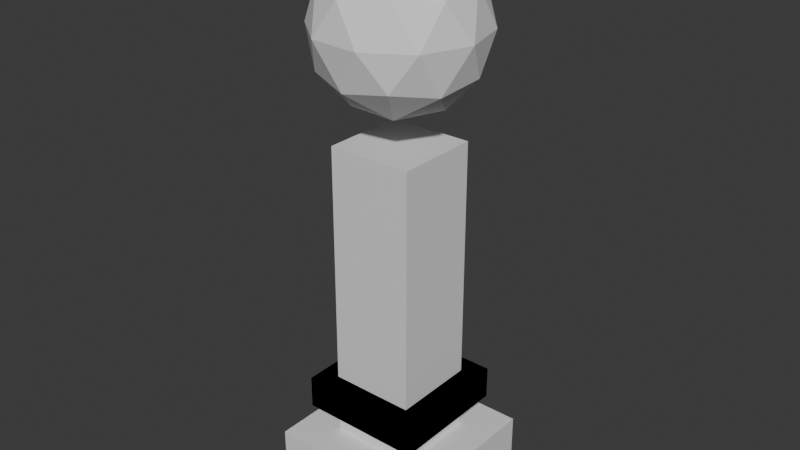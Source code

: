 # Source: pole.blend  (saved by Blender 4.4.32; exported with 4.5.12 LTS)
import bpy
from mathutils import Matrix  # noqa: F401  (used for matrix-valued properties, if any)

bpy.ops.wm.read_factory_settings(use_empty=True)
scene = bpy.context.scene
scene.name = 'Scene'

# ---- collections
col_collection = bpy.data.collections.new('Collection'); scene.collection.children.link(col_collection)

# ---- materials (node trees are filled in below, after node groups)
mat_material = bpy.data.materials.new('Material')
mat_material.alpha_threshold = 0.0
mat_material.roughness = 0.5
mat_material.line_color = (0.0, 0.0, 0.0, 1.0)
mat_material_001 = bpy.data.materials.new('Material.001')
mat_material_001.alpha_threshold = 0.0
mat_material_001.roughness = 0.5
mat_material_001.line_color = (0.0, 0.0, 0.0, 1.0)
mat_material_002 = bpy.data.materials.new('Material.002')
mat_material_002.alpha_threshold = 0.0
mat_material_002.roughness = 0.5
mat_material_002.line_color = (0.0, 0.0, 0.0, 1.0)
mat_material_003 = bpy.data.materials.new('Material.003')
mat_material_003.alpha_threshold = 0.0
mat_material_003.roughness = 0.5
mat_material_003.line_color = (0.0, 0.0, 0.0, 1.0)

# ---- material node trees
mat_material.use_nodes = True; mat_material.node_tree.nodes.clear()
_N = mat_material.node_tree.nodes; _L = mat_material.node_tree.links
n0 = _N.new('ShaderNodeOutputMaterial'); n0.name = 'Material Output'; n0.location = (300, 300)
n1 = _N.new('ShaderNodeBsdfPrincipled'); n1.name = 'Principled BSDF'; n1.location = (10, 300)
n1.inputs[3].default_value = 1.45
_L.new(n1.outputs[0], n0.inputs[0])
n0.is_active_output = True
mat_material_001.use_nodes = True; mat_material_001.node_tree.nodes.clear()
_N = mat_material_001.node_tree.nodes; _L = mat_material_001.node_tree.links
n0 = _N.new('ShaderNodeOutputMaterial'); n0.name = 'Material Output'; n0.location = (300, 300)
n1 = _N.new('ShaderNodeBsdfPrincipled'); n1.name = 'Principled BSDF'; n1.location = (10, 300)
n1.inputs[3].default_value = 1.45
_L.new(n1.outputs[0], n0.inputs[0])
n0.is_active_output = True
mat_material_002.use_nodes = True; mat_material_002.node_tree.nodes.clear()
_N = mat_material_002.node_tree.nodes; _L = mat_material_002.node_tree.links
n0 = _N.new('ShaderNodeOutputMaterial'); n0.name = 'Material Output'; n0.location = (300, 300)
n1 = _N.new('ShaderNodeBsdfPrincipled'); n1.name = 'Principled BSDF'; n1.location = (10, 300)
n1.inputs[3].default_value = 1.45
_L.new(n1.outputs[0], n0.inputs[0])
n0.is_active_output = True
mat_material_003.use_nodes = True; mat_material_003.node_tree.nodes.clear()
_N = mat_material_003.node_tree.nodes; _L = mat_material_003.node_tree.links
n0 = _N.new('ShaderNodeOutputMaterial'); n0.name = 'Material Output'; n0.location = (300, 300)
n1 = _N.new('ShaderNodeBsdfPrincipled'); n1.name = 'Principled BSDF'; n1.location = (10, 300)
n1.inputs[3].default_value = 1.45
_L.new(n1.outputs[0], n0.inputs[0])
n0.is_active_output = True

# ---- world
world_world = bpy.data.worlds.new('World'); scene.world = world_world
world_world.use_nodes = True; world_world.node_tree.nodes.clear()
_N = world_world.node_tree.nodes; _L = world_world.node_tree.links
n0 = _N.new('ShaderNodeOutputWorld'); n0.name = 'World Output'; n0.location = (300, 300)
n1 = _N.new('ShaderNodeBackground'); n1.name = 'Background'; n1.location = (10, 300)
n1.inputs[0].default_value = (0.05088, 0.05088, 0.05088, 1.0)
_L.new(n1.outputs[0], n0.inputs[0])
n0.is_active_output = True
world_world.color = (0.05088, 0.05088, 0.05088)
world_world.sun_shadow_jitter_overblur = 0.0

# ---- meshes
me_cube = bpy.data.meshes.new('Cube')
me_cube.from_pydata([(1.0, 1.0, 1.0), (1.0, 1.0, -1.0), (1.0, -1.0, 1.0), (1.0, -1.0, -1.0), (-1.0, 1.0, 1.0), (-1.0, 1.0, -1.0), (-1.0, -1.0, 1.0), (-1.0, -1.0, -1.0)], [], [(0, 4, 6, 2), (3, 2, 6, 7), (7, 6, 4, 5), (5, 1, 3, 7), (1, 0, 2, 3), (5, 4, 0, 1)])
_uv = me_cube.uv_layers.new(name='UVMap')
_uv.uv.foreach_set('vector', [0.625, 0.5, 0.875, 0.5, 0.875, 0.75, 0.625, 0.75, 0.375, 0.75, 0.625, 0.75, 0.625, 1.0, 0.375, 1.0, 0.375, 0.0, 0.625, 0.0, 0.625, 0.25, 0.375, 0.25, 0.125, 0.5, 0.375, 0.5, 0.375, 0.75, 0.125, 0.75, 0.375, 0.5, 0.625, 0.5, 0.625, 0.75, 0.375, 0.75, 0.375, 0.25, 0.625, 0.25, 0.625, 0.5, 0.375, 0.5])
me_cube.materials.append(mat_material)
me_cube.use_mirror_vertex_groups = False
me_cube.update()
me_cube_001 = bpy.data.meshes.new('Cube.001')
me_cube_001.from_pydata([(1.0, 1.0, 1.0), (1.0, 1.0, -1.0), (1.0, -1.0, 1.0), (1.0, -1.0, -1.0), (-1.0, 1.0, 1.0), (-1.0, 1.0, -1.0), (-1.0, -1.0, 1.0), (-1.0, -1.0, -1.0)], [], [(0, 4, 6, 2), (3, 2, 6, 7), (7, 6, 4, 5), (5, 1, 3, 7), (1, 0, 2, 3), (5, 4, 0, 1)])
_uv = me_cube_001.uv_layers.new(name='UVMap')
_uv.uv.foreach_set('vector', [0.625, 0.5, 0.875, 0.5, 0.875, 0.75, 0.625, 0.75, 0.375, 0.75, 0.625, 0.75, 0.625, 1.0, 0.375, 1.0, 0.375, 0.0, 0.625, 0.0, 0.625, 0.25, 0.375, 0.25, 0.125, 0.5, 0.375, 0.5, 0.375, 0.75, 0.125, 0.75, 0.375, 0.5, 0.625, 0.5, 0.625, 0.75, 0.375, 0.75, 0.375, 0.25, 0.625, 0.25, 0.625, 0.5, 0.375, 0.5])
me_cube_001.materials.append(mat_material_001)
me_cube_001.use_mirror_vertex_groups = False
me_cube_001.update()
me_cube_002 = bpy.data.meshes.new('Cube.002')
me_cube_002.from_pydata([(1.0, 1.0, 1.0), (1.0, 1.0, -1.0), (1.0, -1.0, 1.0), (1.0, -1.0, -1.0), (-1.0, 1.0, 1.0), (-1.0, 1.0, -1.0), (-1.0, -1.0, 1.0), (-1.0, -1.0, -1.0)], [], [(0, 4, 6, 2), (3, 2, 6, 7), (7, 6, 4, 5), (5, 1, 3, 7), (1, 0, 2, 3), (5, 4, 0, 1)])
_uv = me_cube_002.uv_layers.new(name='UVMap')
_uv.uv.foreach_set('vector', [0.625, 0.5, 0.875, 0.5, 0.875, 0.75, 0.625, 0.75, 0.375, 0.75, 0.625, 0.75, 0.625, 1.0, 0.375, 1.0, 0.375, 0.0, 0.625, 0.0, 0.625, 0.25, 0.375, 0.25, 0.125, 0.5, 0.375, 0.5, 0.375, 0.75, 0.125, 0.75, 0.375, 0.5, 0.625, 0.5, 0.625, 0.75, 0.375, 0.75, 0.375, 0.25, 0.625, 0.25, 0.625, 0.5, 0.375, 0.5])
me_cube_002.materials.append(mat_material_002)
me_cube_002.use_mirror_vertex_groups = False
me_cube_002.update()
me_icosphere = bpy.data.meshes.new('Icosphere')
me_icosphere.from_pydata([(0.0, 0.0, -1.0), (0.7236, -0.5257, -0.4472), (-0.2764, -0.8506, -0.4472), (-0.8944, 0.0, -0.4472), (-0.2764, 0.8506, -0.4472), (0.7236, 0.5257, -0.4472), (0.2764, -0.8506, 0.4472), (-0.7236, -0.5257, 0.4472), (-0.7236, 0.5257, 0.4472), (0.2764, 0.8506, 0.4472), (0.8944, 0.0, 0.4472), (0.0, 0.0, 1.0), (-0.1625, -0.5, -0.8507), (0.4253, -0.309, -0.8507), (0.2629, -0.809, -0.5257), (0.8506, 0.0, -0.5257), (0.4253, 0.309, -0.8507), (-0.5257, 0.0, -0.8507), (-0.6882, -0.5, -0.5257), (-0.1625, 0.5, -0.8507), (-0.6882, 0.5, -0.5257), (0.2629, 0.809, -0.5257), (0.9511, -0.309, 0.0), (0.9511, 0.309, 0.0), (0.0, -1.0, 0.0), (0.5878, -0.809, 0.0), (-0.9511, -0.309, 0.0), (-0.5878, -0.809, 0.0), (-0.5878, 0.809, 0.0), (-0.9511, 0.309, 0.0), (0.5878, 0.809, 0.0), (0.0, 1.0, 0.0), (0.6882, -0.5, 0.5257), (-0.2629, -0.809, 0.5257), (-0.8506, 0.0, 0.5257), (-0.2629, 0.809, 0.5257), (0.6882, 0.5, 0.5257), (0.1625, -0.5, 0.8507), (0.5257, 0.0, 0.8507), (-0.4253, -0.309, 0.8507), (-0.4253, 0.309, 0.8507), (0.1625, 0.5, 0.8507)], [], [(0, 13, 12), (1, 13, 15), (0, 12, 17), (0, 17, 19), (0, 19, 16), (1, 15, 22), (2, 14, 24), (3, 18, 26), (4, 20, 28), (5, 21, 30), (1, 22, 25), (2, 24, 27), (3, 26, 29), (4, 28, 31), (5, 30, 23), (6, 32, 37), (7, 33, 39), (8, 34, 40), (9, 35, 41), (10, 36, 38), (38, 41, 11), (38, 36, 41), (36, 9, 41), (41, 40, 11), (41, 35, 40), (35, 8, 40), (40, 39, 11), (40, 34, 39), (34, 7, 39), (39, 37, 11), (39, 33, 37), (33, 6, 37), (37, 38, 11), (37, 32, 38), (32, 10, 38), (23, 36, 10), (23, 30, 36), (30, 9, 36), (31, 35, 9), (31, 28, 35), (28, 8, 35), (29, 34, 8), (29, 26, 34), (26, 7, 34), (27, 33, 7), (27, 24, 33), (24, 6, 33), (25, 32, 6), (25, 22, 32), (22, 10, 32), (30, 31, 9), (30, 21, 31), (21, 4, 31), (28, 29, 8), (28, 20, 29), (20, 3, 29), (26, 27, 7), (26, 18, 27), (18, 2, 27), (24, 25, 6), (24, 14, 25), (14, 1, 25), (22, 23, 10), (22, 15, 23), (15, 5, 23), (16, 21, 5), (16, 19, 21), (19, 4, 21), (19, 20, 4), (19, 17, 20), (17, 3, 20), (17, 18, 3), (17, 12, 18), (12, 2, 18), (15, 16, 5), (15, 13, 16), (13, 0, 16), (12, 14, 2), (12, 13, 14), (13, 1, 14)])
_uv = me_icosphere.uv_layers.new(name='UVMap')
_uv.uv.foreach_set('vector', [0.1818, 0.0, 0.2273, 0.07873, 0.1364, 0.07873, 0.2727, 0.1575, 0.3182, 0.07873, 0.3636, 0.1575, 0.9091, 0.0, 0.9545, 0.07873, 0.8636, 0.07873, 0.7273, 0.0, 0.7727, 0.07873, 0.6818, 0.07873, 0.5455, 0.0, 0.5909, 0.07873, 0.5, 0.07873, 0.2727, 0.1575, 0.3636, 0.1575, 0.3182, 0.2362, 0.09091, 0.1575, 0.1818, 0.1575, 0.1364, 0.2362, 0.8182, 0.1575, 0.9091, 0.1575, 0.8636, 0.2362, 0.6364, 0.1575, 0.7273, 0.1575, 0.6818, 0.2362, 0.4545, 0.1575, 0.5455, 0.1575, 0.5, 0.2362, 0.2727, 0.1575, 0.3182, 0.2362, 0.2273, 0.2362, 0.09091, 0.1575, 0.1364, 0.2362, 0.04546, 0.2362, 0.8182, 0.1575, 0.8636, 0.2362, 0.7727, 0.2362, 0.6364, 0.1575, 0.6818, 0.2362, 0.5909, 0.2362, 0.4545, 0.1575, 0.5, 0.2362, 0.4091, 0.2362, 0.1818, 0.3149, 0.2727, 0.3149, 0.2273, 0.3937, 0.0, 0.3149, 0.09091, 0.3149, 0.04546, 0.3937, 0.7273, 0.3149, 0.8182, 0.3149, 0.7727, 0.3937, 0.5455, 0.3149, 0.6364, 0.3149, 0.5909, 0.3937, 0.3636, 0.3149, 0.4545, 0.3149, 0.4091, 0.3937, 0.4091, 0.3937, 0.5, 0.3937, 0.4545, 0.4724, 0.4091, 0.3937, 0.4545, 0.3149, 0.5, 0.3937, 0.4545, 0.3149, 0.5455, 0.3149, 0.5, 0.3937, 0.5909, 0.3937, 0.6818, 0.3937, 0.6364, 0.4724, 0.5909, 0.3937, 0.6364, 0.3149, 0.6818, 0.3937, 0.6364, 0.3149, 0.7273, 0.3149, 0.6818, 0.3937, 0.7727, 0.3937, 0.8636, 0.3937, 0.8182, 0.4724, 0.7727, 0.3937, 0.8182, 0.3149, 0.8636, 0.3937, 0.8182, 0.3149, 0.9091, 0.3149, 0.8636, 0.3937, 0.04546, 0.3937, 0.1364, 0.3937, 0.09091, 0.4724, 0.04546, 0.3937, 0.09091, 0.3149, 0.1364, 0.3937, 0.09091, 0.3149, 0.1818, 0.3149, 0.1364, 0.3937, 0.2273, 0.3937, 0.3182, 0.3937, 0.2727, 0.4724, 0.2273, 0.3937, 0.2727, 0.3149, 0.3182, 0.3937, 0.2727, 0.3149, 0.3636, 0.3149, 0.3182, 0.3937, 0.4091, 0.2362, 0.4545, 0.3149, 0.3636, 0.3149, 0.4091, 0.2362, 0.5, 0.2362, 0.4545, 0.3149, 0.5, 0.2362, 0.5455, 0.3149, 0.4545, 0.3149, 0.5909, 0.2362, 0.6364, 0.3149, 0.5455, 0.3149, 0.5909, 0.2362, 0.6818, 0.2362, 0.6364, 0.3149, 0.6818, 0.2362, 0.7273, 0.3149, 0.6364, 0.3149, 0.7727, 0.2362, 0.8182, 0.3149, 0.7273, 0.3149, 0.7727, 0.2362, 0.8636, 0.2362, 0.8182, 0.3149, 0.8636, 0.2362, 0.9091, 0.3149, 0.8182, 0.3149, 0.04546, 0.2362, 0.09091, 0.3149, 0.0, 0.3149, 0.04546, 0.2362, 0.1364, 0.2362, 0.09091, 0.3149, 0.1364, 0.2362, 0.1818, 0.3149, 0.09091, 0.3149, 0.2273, 0.2362, 0.2727, 0.3149, 0.1818, 0.3149, 0.2273, 0.2362, 0.3182, 0.2362, 0.2727, 0.3149, 0.3182, 0.2362, 0.3636, 0.3149, 0.2727, 0.3149, 0.5, 0.2362, 0.5909, 0.2362, 0.5455, 0.3149, 0.5, 0.2362, 0.5455, 0.1575, 0.5909, 0.2362, 0.5455, 0.1575, 0.6364, 0.1575, 0.5909, 0.2362, 0.6818, 0.2362, 0.7727, 0.2362, 0.7273, 0.3149, 0.6818, 0.2362, 0.7273, 0.1575, 0.7727, 0.2362, 0.7273, 0.1575, 0.8182, 0.1575, 0.7727, 0.2362, 0.8636, 0.2362, 0.9545, 0.2362, 0.9091, 0.3149, 0.8636, 0.2362, 0.9091, 0.1575, 0.9545, 0.2362, 0.9091, 0.1575, 1.0, 0.1575, 0.9545, 0.2362, 0.1364, 0.2362, 0.2273, 0.2362, 0.1818, 0.3149, 0.1364, 0.2362, 0.1818, 0.1575, 0.2273, 0.2362, 0.1818, 0.1575, 0.2727, 0.1575, 0.2273, 0.2362, 0.3182, 0.2362, 0.4091, 0.2362, 0.3636, 0.3149, 0.3182, 0.2362, 0.3636, 0.1575, 0.4091, 0.2362, 0.3636, 0.1575, 0.4545, 0.1575, 0.4091, 0.2362, 0.5, 0.07873, 0.5455, 0.1575, 0.4545, 0.1575, 0.5, 0.07873, 0.5909, 0.07873, 0.5455, 0.1575, 0.5909, 0.07873, 0.6364, 0.1575, 0.5455, 0.1575, 0.6818, 0.07873, 0.7273, 0.1575, 0.6364, 0.1575, 0.6818, 0.07873, 0.7727, 0.07873, 0.7273, 0.1575, 0.7727, 0.07873, 0.8182, 0.1575, 0.7273, 0.1575, 0.8636, 0.07873, 0.9091, 0.1575, 0.8182, 0.1575, 0.8636, 0.07873, 0.9545, 0.07873, 0.9091, 0.1575, 0.9545, 0.07873, 1.0, 0.1575, 0.9091, 0.1575, 0.3636, 0.1575, 0.4091, 0.07873, 0.4545, 0.1575, 0.3636, 0.1575, 0.3182, 0.07873, 0.4091, 0.07873, 0.3182, 0.07873, 0.3636, 0.0, 0.4091, 0.07873, 0.1364, 0.07873, 0.1818, 0.1575, 0.09091, 0.1575, 0.1364, 0.07873, 0.2273, 0.07873, 0.1818, 0.1575, 0.2273, 0.07873, 0.2727, 0.1575, 0.1818, 0.1575])
me_icosphere.update()
me_cube_003 = bpy.data.meshes.new('Cube.003')
me_cube_003.from_pydata([(1.0, 1.0, 1.0), (1.0, 1.0, -1.0), (1.0, -1.0, 1.0), (1.0, -1.0, -1.0), (-1.0, 1.0, 1.0), (-1.0, 1.0, -1.0), (-1.0, -1.0, 1.0), (-1.0, -1.0, -1.0)], [], [(0, 4, 6, 2), (3, 2, 6, 7), (7, 6, 4, 5), (5, 1, 3, 7), (1, 0, 2, 3), (5, 4, 0, 1)])
_uv = me_cube_003.uv_layers.new(name='UVMap')
_uv.uv.foreach_set('vector', [0.625, 0.5, 0.875, 0.5, 0.875, 0.75, 0.625, 0.75, 0.375, 0.75, 0.625, 0.75, 0.625, 1.0, 0.375, 1.0, 0.375, 0.0, 0.625, 0.0, 0.625, 0.25, 0.375, 0.25, 0.125, 0.5, 0.375, 0.5, 0.375, 0.75, 0.125, 0.75, 0.375, 0.5, 0.625, 0.5, 0.625, 0.75, 0.375, 0.75, 0.375, 0.25, 0.625, 0.25, 0.625, 0.5, 0.375, 0.5])
me_cube_003.materials.append(mat_material_003)
me_cube_003.use_mirror_vertex_groups = False
me_cube_003.update()

# ---- objects
ob_cube = bpy.data.objects.new('Cube', me_cube)
ob_cube_001 = bpy.data.objects.new('Cube.001', me_cube_001)
ob_cube_002 = bpy.data.objects.new('Cube.002', me_cube_002)
ob_icosphere = bpy.data.objects.new('Icosphere', me_icosphere)
ob_cube_003 = bpy.data.objects.new('Cube.003', me_cube_003)

# ---- transforms, parenting, visibility, modifiers, constraints
ob_cube.location = (0.0, 0.0, 0.0)
ob_cube.scale = (1.0, 1.0, 0.2653)
ob_cube.lock_rotations_4d = False
ob_cube.empty_display_type = 'ARROWS'
ob_cube.lineart.crease_threshold = 0.0
ob_cube_001.location = (0.0, 0.0, 2.089)
ob_cube_001.scale = (0.5244, 0.5244, 1.944)
ob_cube_001.lock_rotations_4d = False
ob_cube_001.empty_display_type = 'ARROWS'
ob_cube_001.lineart.crease_threshold = 0.0
ob_cube_002.location = (0.0, 0.0, 0.84)
ob_cube_002.scale = (0.7533, 0.7533, 0.1998)
ob_cube_002.lock_rotations_4d = False
ob_cube_002.empty_display_type = 'ARROWS'
ob_cube_002.lineart.crease_threshold = 0.0
ob_icosphere.location = (0.0, 0.0, 5.355)
ob_icosphere.rotation_euler = (0.0, -0.0, 0.8796)
ob_cube_003.location = (0.0, 0.0, 0.84)
ob_cube_003.scale = (0.7533, 0.7533, 0.1998)
ob_cube_003.lock_rotations_4d = False
ob_cube_003.empty_display_type = 'ARROWS'
ob_cube_003.lineart.crease_threshold = 0.0

# ---- collection membership
col_collection.objects.link(ob_cube)
col_collection.objects.link(ob_cube_001)
col_collection.objects.link(ob_cube_002)
col_collection.objects.link(ob_icosphere)
col_collection.objects.link(ob_cube_003)

# ---- scene / render settings (as saved in the file)
scene.frame_start = 0; scene.frame_end = 20; scene.frame_set(14)
scene.render.engine = 'BLENDER_EEVEE_NEXT'
bpy.context.view_layer.update()

# ---- added for rendering (the .blend has no active camera and no usable light): camera, sun
cam_auto = bpy.data.cameras.new('AutoCamera')
cam_auto.lens = 50.0
cam_auto.sensor_width = 36.0
cam_auto.clip_end = 1000.0
ob_auto_camera = bpy.data.objects.new('AutoCamera', cam_auto)
scene.collection.objects.link(ob_auto_camera)
ob_auto_camera.location = (7.10175, -8.5221, 8.72613)
ob_auto_camera.rotation_euler = (1.09748, -7.21219e-08, 0.694738)
scene.camera = ob_auto_camera
light_auto_sun = bpy.data.lights.new('AutoSun', 'SUN')
light_auto_sun.energy = 3.0
light_auto_sun.angle = 0.0523599
ob_auto_sun = bpy.data.objects.new('AutoSun', light_auto_sun)
scene.collection.objects.link(ob_auto_sun)
ob_auto_sun.rotation_euler = (0.872665, 0.174533, 0.523599)
bpy.context.view_layer.update()
